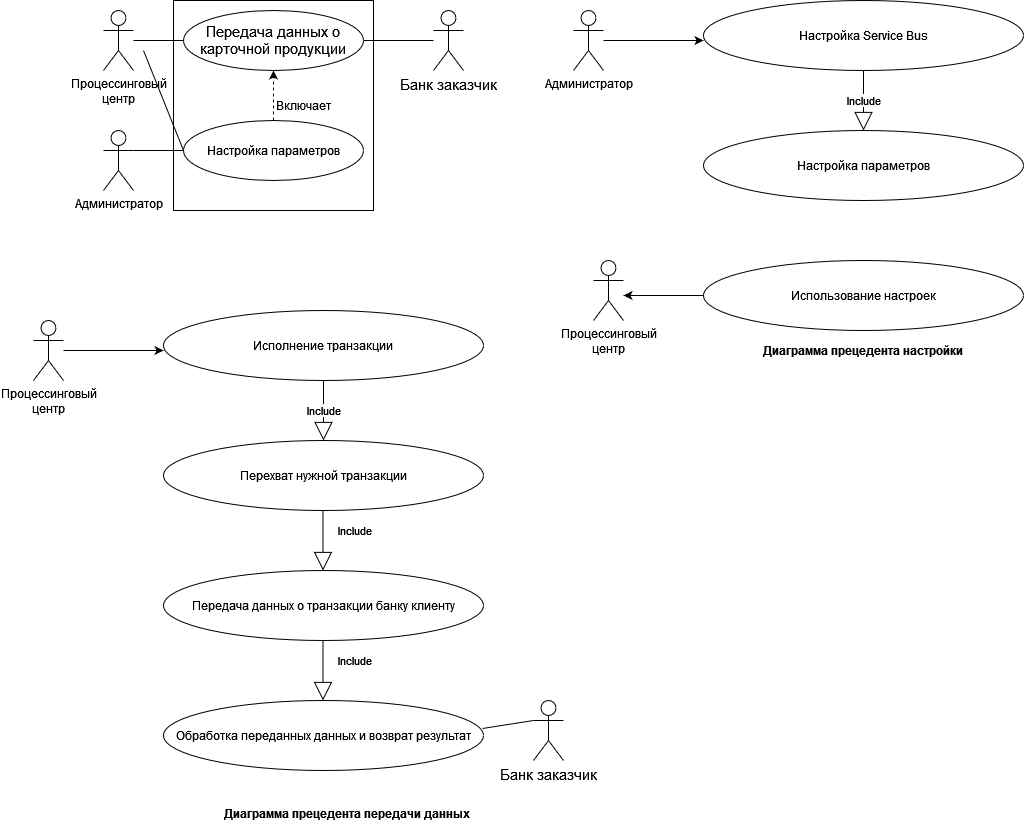

The diagram above was exported from draw.io. Its source (the exported page's mxGraphModel, read from the mxfile embedded in the PNG):
<mxGraphModel dx="1422" dy="709" grid="1" gridSize="10" guides="1" tooltips="1" connect="1" arrows="1" fold="1" page="1" pageScale="1" pageWidth="827" pageHeight="1169" math="0" shadow="0">
  <root>
    <mxCell id="0" />
    <mxCell id="1" parent="0" />
    <mxCell id="cfm5RFAe2lMtbxJInkcI-1" value="Процессинговый&lt;br&gt; центр" style="shape=umlActor;verticalLabelPosition=bottom;verticalAlign=top;html=1;outlineConnect=0;" parent="1" vertex="1">
      <mxGeometry x="130" y="50" width="30" height="60" as="geometry" />
    </mxCell>
    <mxCell id="cfm5RFAe2lMtbxJInkcI-2" value="&lt;span style=&quot;font-size: 11.0pt ; line-height: 115% ; font-family: &amp;#34;arial&amp;#34; , &amp;#34;sans-serif&amp;#34;&quot;&gt;Банк заказчик&lt;br&gt;&lt;/span&gt;" style="shape=umlActor;verticalLabelPosition=bottom;verticalAlign=top;html=1;outlineConnect=0;" parent="1" vertex="1">
      <mxGeometry x="460" y="50" width="30" height="60" as="geometry" />
    </mxCell>
    <mxCell id="cfm5RFAe2lMtbxJInkcI-3" value="" style="rounded=0;whiteSpace=wrap;html=1;" parent="1" vertex="1">
      <mxGeometry x="200" y="40" width="200" height="210" as="geometry" />
    </mxCell>
    <mxCell id="cfm5RFAe2lMtbxJInkcI-4" value="&lt;span style=&quot;font-size: 11.0pt ; line-height: 115% ; font-family: &amp;#34;arial&amp;#34; , &amp;#34;sans-serif&amp;#34;&quot;&gt;Передача данных о карточной продукции&lt;/span&gt;" style="ellipse;whiteSpace=wrap;html=1;" parent="1" vertex="1">
      <mxGeometry x="210" y="50" width="180" height="60" as="geometry" />
    </mxCell>
    <mxCell id="cfm5RFAe2lMtbxJInkcI-14" value="" style="endArrow=none;html=1;rounded=0;entryX=0;entryY=0.5;entryDx=0;entryDy=0;" parent="1" source="cfm5RFAe2lMtbxJInkcI-1" target="cfm5RFAe2lMtbxJInkcI-4" edge="1">
      <mxGeometry width="50" height="50" relative="1" as="geometry">
        <mxPoint x="390" y="410" as="sourcePoint" />
        <mxPoint x="440" y="360" as="targetPoint" />
      </mxGeometry>
    </mxCell>
    <mxCell id="cfm5RFAe2lMtbxJInkcI-15" value="" style="endArrow=none;html=1;rounded=0;exitX=1;exitY=0.5;exitDx=0;exitDy=0;" parent="1" source="cfm5RFAe2lMtbxJInkcI-4" target="cfm5RFAe2lMtbxJInkcI-2" edge="1">
      <mxGeometry width="50" height="50" relative="1" as="geometry">
        <mxPoint x="170" y="90" as="sourcePoint" />
        <mxPoint x="220" y="90" as="targetPoint" />
      </mxGeometry>
    </mxCell>
    <mxCell id="P2nPoCd6u-hIBQuys8er-2" value="Администратор" style="shape=umlActor;verticalLabelPosition=bottom;verticalAlign=top;html=1;outlineConnect=0;" vertex="1" parent="1">
      <mxGeometry x="130" y="170" width="30" height="60" as="geometry" />
    </mxCell>
    <mxCell id="P2nPoCd6u-hIBQuys8er-6" style="edgeStyle=orthogonalEdgeStyle;rounded=0;orthogonalLoop=1;jettySize=auto;html=1;exitX=0.5;exitY=0;exitDx=0;exitDy=0;entryX=0.5;entryY=1;entryDx=0;entryDy=0;dashed=1;" edge="1" parent="1" source="P2nPoCd6u-hIBQuys8er-3" target="cfm5RFAe2lMtbxJInkcI-4">
      <mxGeometry relative="1" as="geometry" />
    </mxCell>
    <mxCell id="P2nPoCd6u-hIBQuys8er-3" value="Настройка параметров" style="ellipse;whiteSpace=wrap;html=1;" vertex="1" parent="1">
      <mxGeometry x="210" y="160" width="180" height="60" as="geometry" />
    </mxCell>
    <mxCell id="P2nPoCd6u-hIBQuys8er-4" value="" style="endArrow=none;html=1;rounded=0;entryX=0;entryY=0.5;entryDx=0;entryDy=0;exitX=1;exitY=0.3333333333333333;exitDx=0;exitDy=0;exitPerimeter=0;" edge="1" parent="1" source="P2nPoCd6u-hIBQuys8er-2" target="P2nPoCd6u-hIBQuys8er-3">
      <mxGeometry width="50" height="50" relative="1" as="geometry">
        <mxPoint x="170" y="90" as="sourcePoint" />
        <mxPoint x="220" y="90" as="targetPoint" />
      </mxGeometry>
    </mxCell>
    <mxCell id="P2nPoCd6u-hIBQuys8er-8" value="Включает" style="text;html=1;strokeColor=none;fillColor=none;align=center;verticalAlign=middle;whiteSpace=wrap;rounded=0;" vertex="1" parent="1">
      <mxGeometry x="300" y="130" width="60" height="30" as="geometry" />
    </mxCell>
    <mxCell id="P2nPoCd6u-hIBQuys8er-9" value="Исполнение транзакции" style="ellipse;whiteSpace=wrap;html=1;" vertex="1" parent="1">
      <mxGeometry x="190" y="350" width="320" height="70" as="geometry" />
    </mxCell>
    <mxCell id="P2nPoCd6u-hIBQuys8er-10" style="edgeStyle=orthogonalEdgeStyle;rounded=0;orthogonalLoop=1;jettySize=auto;html=1;exitX=1;exitY=0.3333333333333333;exitDx=0;exitDy=0;exitPerimeter=0;" edge="1" parent="1">
      <mxGeometry relative="1" as="geometry">
        <mxPoint x="190" y="390" as="targetPoint" />
        <mxPoint x="90" y="390" as="sourcePoint" />
      </mxGeometry>
    </mxCell>
    <mxCell id="P2nPoCd6u-hIBQuys8er-13" value="Перехват нужной транзакции" style="ellipse;whiteSpace=wrap;html=1;" vertex="1" parent="1">
      <mxGeometry x="190" y="480" width="320" height="70" as="geometry" />
    </mxCell>
    <mxCell id="P2nPoCd6u-hIBQuys8er-16" value="Передача данных о транзакции банку клиенту" style="ellipse;whiteSpace=wrap;html=1;" vertex="1" parent="1">
      <mxGeometry x="190" y="610" width="320" height="70" as="geometry" />
    </mxCell>
    <mxCell id="P2nPoCd6u-hIBQuys8er-24" value="Диаграмма прецедента передачи данных" style="text;align=center;fontStyle=1;verticalAlign=middle;spacingLeft=3;spacingRight=3;strokeColor=none;rotatable=0;points=[[0,0.5],[1,0.5]];portConstraint=eastwest;" vertex="1" parent="1">
      <mxGeometry x="334" y="840" width="80" height="26" as="geometry" />
    </mxCell>
    <mxCell id="P2nPoCd6u-hIBQuys8er-26" value="" style="endArrow=none;html=1;rounded=0;entryX=0;entryY=0.5;entryDx=0;entryDy=0;" edge="1" parent="1" target="P2nPoCd6u-hIBQuys8er-3">
      <mxGeometry width="50" height="50" relative="1" as="geometry">
        <mxPoint x="170" y="90" as="sourcePoint" />
        <mxPoint x="220" y="90" as="targetPoint" />
      </mxGeometry>
    </mxCell>
    <mxCell id="P2nPoCd6u-hIBQuys8er-27" value="Процессинговый&lt;br&gt; центр" style="shape=umlActor;verticalLabelPosition=bottom;verticalAlign=top;html=1;outlineConnect=0;" vertex="1" parent="1">
      <mxGeometry x="60" y="360" width="30" height="60" as="geometry" />
    </mxCell>
    <mxCell id="P2nPoCd6u-hIBQuys8er-29" value="Include" style="endArrow=block;endSize=16;endFill=0;html=1;rounded=0;exitX=0.5;exitY=1;exitDx=0;exitDy=0;" edge="1" parent="1" source="P2nPoCd6u-hIBQuys8er-9">
      <mxGeometry width="160" relative="1" as="geometry">
        <mxPoint x="360" y="670" as="sourcePoint" />
        <mxPoint x="350" y="480" as="targetPoint" />
      </mxGeometry>
    </mxCell>
    <mxCell id="P2nPoCd6u-hIBQuys8er-30" value="Include" style="endArrow=block;endSize=16;endFill=0;html=1;rounded=0;exitX=0.5;exitY=1;exitDx=0;exitDy=0;" edge="1" parent="1">
      <mxGeometry x="-0.3333" y="31" width="160" relative="1" as="geometry">
        <mxPoint x="349.5" y="550" as="sourcePoint" />
        <mxPoint x="349.5" y="610" as="targetPoint" />
        <mxPoint as="offset" />
      </mxGeometry>
    </mxCell>
    <mxCell id="P2nPoCd6u-hIBQuys8er-31" value="Обработка переданных данных и возврат результат" style="ellipse;whiteSpace=wrap;html=1;" vertex="1" parent="1">
      <mxGeometry x="190" y="740" width="320" height="70" as="geometry" />
    </mxCell>
    <mxCell id="P2nPoCd6u-hIBQuys8er-32" value="&lt;span style=&quot;font-size: 11.0pt ; line-height: 115% ; font-family: &amp;#34;arial&amp;#34; , &amp;#34;sans-serif&amp;#34;&quot;&gt;Банк заказчик&lt;br&gt;&lt;/span&gt;" style="shape=umlActor;verticalLabelPosition=bottom;verticalAlign=top;html=1;outlineConnect=0;" vertex="1" parent="1">
      <mxGeometry x="560" y="740" width="30" height="60" as="geometry" />
    </mxCell>
    <mxCell id="P2nPoCd6u-hIBQuys8er-33" value="Include" style="endArrow=block;endSize=16;endFill=0;html=1;rounded=0;exitX=0.5;exitY=1;exitDx=0;exitDy=0;" edge="1" parent="1">
      <mxGeometry x="-0.3333" y="31" width="160" relative="1" as="geometry">
        <mxPoint x="349.5" y="680" as="sourcePoint" />
        <mxPoint x="349.5" y="740" as="targetPoint" />
        <mxPoint as="offset" />
      </mxGeometry>
    </mxCell>
    <mxCell id="P2nPoCd6u-hIBQuys8er-36" value="" style="endArrow=none;html=1;rounded=0;exitX=0.997;exitY=0.4;exitDx=0;exitDy=0;exitPerimeter=0;entryX=0;entryY=0.3333333333333333;entryDx=0;entryDy=0;entryPerimeter=0;" edge="1" parent="1" source="P2nPoCd6u-hIBQuys8er-31" target="P2nPoCd6u-hIBQuys8er-32">
      <mxGeometry width="50" height="50" relative="1" as="geometry">
        <mxPoint x="390" y="630" as="sourcePoint" />
        <mxPoint x="440" y="580" as="targetPoint" />
      </mxGeometry>
    </mxCell>
    <mxCell id="P2nPoCd6u-hIBQuys8er-37" value="Настройка Service Bus" style="ellipse;whiteSpace=wrap;html=1;" vertex="1" parent="1">
      <mxGeometry x="730" y="40" width="320" height="70" as="geometry" />
    </mxCell>
    <mxCell id="P2nPoCd6u-hIBQuys8er-38" style="edgeStyle=orthogonalEdgeStyle;rounded=0;orthogonalLoop=1;jettySize=auto;html=1;exitX=1;exitY=0.3333333333333333;exitDx=0;exitDy=0;exitPerimeter=0;" edge="1" parent="1">
      <mxGeometry relative="1" as="geometry">
        <mxPoint x="730" y="80" as="targetPoint" />
        <mxPoint x="630" y="80" as="sourcePoint" />
      </mxGeometry>
    </mxCell>
    <mxCell id="P2nPoCd6u-hIBQuys8er-39" value="Настройка параметров" style="ellipse;whiteSpace=wrap;html=1;" vertex="1" parent="1">
      <mxGeometry x="730" y="170" width="320" height="70" as="geometry" />
    </mxCell>
    <mxCell id="P2nPoCd6u-hIBQuys8er-53" style="edgeStyle=orthogonalEdgeStyle;rounded=0;orthogonalLoop=1;jettySize=auto;html=1;exitX=0;exitY=0.5;exitDx=0;exitDy=0;" edge="1" parent="1" source="P2nPoCd6u-hIBQuys8er-40">
      <mxGeometry relative="1" as="geometry">
        <mxPoint x="650" y="335" as="targetPoint" />
      </mxGeometry>
    </mxCell>
    <mxCell id="P2nPoCd6u-hIBQuys8er-40" value="Использование настроек" style="ellipse;whiteSpace=wrap;html=1;" vertex="1" parent="1">
      <mxGeometry x="730" y="300" width="320" height="70" as="geometry" />
    </mxCell>
    <mxCell id="P2nPoCd6u-hIBQuys8er-41" value="Диаграмма прецедента настройки" style="text;align=center;fontStyle=1;verticalAlign=middle;spacingLeft=3;spacingRight=3;strokeColor=none;rotatable=0;points=[[0,0.5],[1,0.5]];portConstraint=eastwest;" vertex="1" parent="1">
      <mxGeometry x="850" y="377" width="80" height="26" as="geometry" />
    </mxCell>
    <mxCell id="P2nPoCd6u-hIBQuys8er-42" value="Администратор" style="shape=umlActor;verticalLabelPosition=bottom;verticalAlign=top;html=1;outlineConnect=0;" vertex="1" parent="1">
      <mxGeometry x="600" y="50" width="30" height="60" as="geometry" />
    </mxCell>
    <mxCell id="P2nPoCd6u-hIBQuys8er-43" value="Include" style="endArrow=block;endSize=16;endFill=0;html=1;rounded=0;exitX=0.5;exitY=1;exitDx=0;exitDy=0;" edge="1" parent="1" source="P2nPoCd6u-hIBQuys8er-37">
      <mxGeometry width="160" relative="1" as="geometry">
        <mxPoint x="900" y="360" as="sourcePoint" />
        <mxPoint x="890" y="170" as="targetPoint" />
      </mxGeometry>
    </mxCell>
    <mxCell id="P2nPoCd6u-hIBQuys8er-51" value="Процессинговый&lt;br&gt; центр" style="shape=umlActor;verticalLabelPosition=bottom;verticalAlign=top;html=1;outlineConnect=0;" vertex="1" parent="1">
      <mxGeometry x="620" y="300" width="30" height="60" as="geometry" />
    </mxCell>
  </root>
</mxGraphModel>